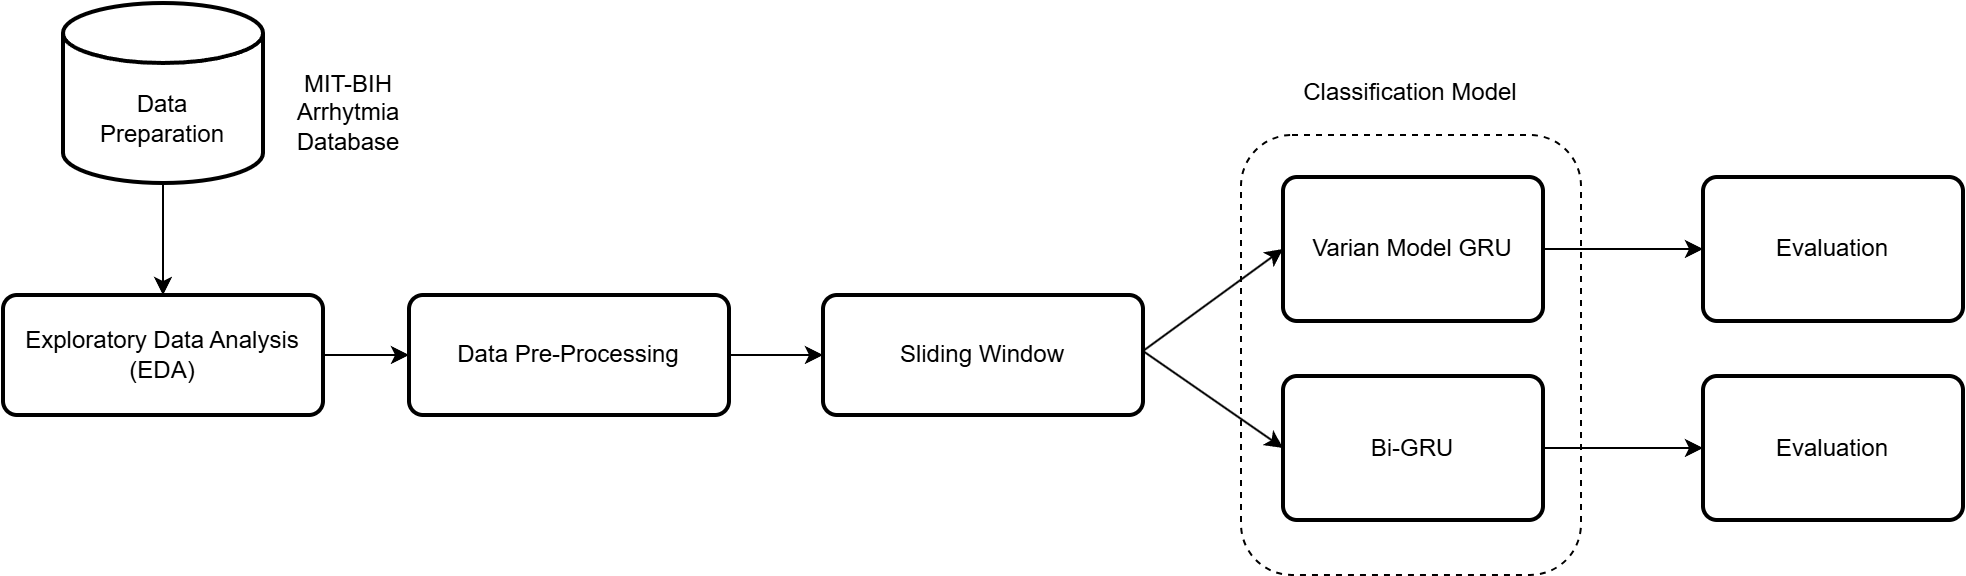

The diagram above was exported from draw.io. Its source (the exported page's mxGraphModel, read from the mxfile embedded in the PNG):
<mxGraphModel dx="1123" dy="644" grid="1" gridSize="10" guides="1" tooltips="1" connect="1" arrows="1" fold="1" page="1" pageScale="1" pageWidth="827" pageHeight="1169" math="0" shadow="0">
  <root>
    <mxCell id="0" />
    <mxCell id="1" parent="0" />
    <mxCell id="8hUSVVACfkQmnl8--BR--1" parent="1" style="strokeWidth=2;html=1;shape=mxgraph.flowchart.database;whiteSpace=wrap;" value="" vertex="1">
      <mxGeometry height="90" width="100" x="110" y="510" as="geometry" />
    </mxCell>
    <mxCell id="lYikHfuC-n6JI424H6vb-4" edge="1" parent="1" source="8hUSVVACfkQmnl8--BR--1" style="edgeStyle=orthogonalEdgeStyle;rounded=0;orthogonalLoop=1;jettySize=auto;html=1;exitX=0.5;exitY=1;exitDx=0;exitDy=0;exitPerimeter=0;" target="lYikHfuC-n6JI424H6vb-1" value="">
      <mxGeometry relative="1" as="geometry" />
    </mxCell>
    <mxCell id="7fIbALRth0PQnlXsVMzn-1" parent="1" style="text;html=1;align=center;verticalAlign=middle;whiteSpace=wrap;rounded=0;" value="Data Preparation" vertex="1">
      <mxGeometry height="35" width="60" x="130" y="550" as="geometry" />
    </mxCell>
    <mxCell id="7fIbALRth0PQnlXsVMzn-3" parent="1" style="rounded=1;whiteSpace=wrap;html=1;absoluteArcSize=1;arcSize=14;strokeWidth=2;" value="Data Pre-Processing" vertex="1">
      <mxGeometry height="60" width="160" x="283" y="656" as="geometry" />
    </mxCell>
    <mxCell id="7fIbALRth0PQnlXsVMzn-8" edge="1" parent="1" source="7fIbALRth0PQnlXsVMzn-3" style="edgeStyle=orthogonalEdgeStyle;rounded=0;orthogonalLoop=1;jettySize=auto;html=1;exitX=1;exitY=0.5;exitDx=0;exitDy=0;" target="7fIbALRth0PQnlXsVMzn-7" value="">
      <mxGeometry relative="1" as="geometry">
        <mxPoint x="470" y="686" as="sourcePoint" />
      </mxGeometry>
    </mxCell>
    <mxCell id="7fIbALRth0PQnlXsVMzn-7" parent="1" style="rounded=1;whiteSpace=wrap;html=1;absoluteArcSize=1;arcSize=14;strokeWidth=2;" value="Sliding Window" vertex="1">
      <mxGeometry height="60" width="160" x="490" y="656" as="geometry" />
    </mxCell>
    <mxCell id="7fIbALRth0PQnlXsVMzn-11" edge="1" parent="1" style="endArrow=classic;html=1;rounded=0;exitX=1;exitY=0.5;exitDx=0;exitDy=0;entryX=0;entryY=0.5;entryDx=0;entryDy=0;" target="7fIbALRth0PQnlXsVMzn-13" value="">
      <mxGeometry height="50" relative="1" width="50" as="geometry">
        <mxPoint x="650" y="684" as="sourcePoint" />
        <mxPoint x="880" y="629" as="targetPoint" />
      </mxGeometry>
    </mxCell>
    <mxCell id="7fIbALRth0PQnlXsVMzn-12" edge="1" parent="1" style="endArrow=classic;html=1;rounded=0;exitX=1;exitY=0.5;exitDx=0;exitDy=0;entryX=0;entryY=0.5;entryDx=0;entryDy=0;" target="7fIbALRth0PQnlXsVMzn-15" value="">
      <mxGeometry height="50" relative="1" width="50" as="geometry">
        <mxPoint x="650" y="684" as="sourcePoint" />
        <mxPoint x="880" y="729" as="targetPoint" />
      </mxGeometry>
    </mxCell>
    <mxCell id="enyrEBJntuPG8i7RbMcI-4" edge="1" parent="1" source="7fIbALRth0PQnlXsVMzn-13" style="edgeStyle=orthogonalEdgeStyle;rounded=0;orthogonalLoop=1;jettySize=auto;html=1;" target="7fIbALRth0PQnlXsVMzn-17" value="">
      <mxGeometry relative="1" as="geometry" />
    </mxCell>
    <mxCell id="7fIbALRth0PQnlXsVMzn-13" parent="1" style="rounded=1;whiteSpace=wrap;html=1;absoluteArcSize=1;arcSize=14;strokeWidth=2;" value="Varian Model GRU" vertex="1">
      <mxGeometry height="72" width="130" x="720" y="597" as="geometry" />
    </mxCell>
    <mxCell id="enyrEBJntuPG8i7RbMcI-5" edge="1" parent="1" source="7fIbALRth0PQnlXsVMzn-15" style="edgeStyle=orthogonalEdgeStyle;rounded=0;orthogonalLoop=1;jettySize=auto;html=1;" target="enyrEBJntuPG8i7RbMcI-3" value="">
      <mxGeometry relative="1" as="geometry" />
    </mxCell>
    <mxCell id="7fIbALRth0PQnlXsVMzn-15" parent="1" style="rounded=1;whiteSpace=wrap;html=1;absoluteArcSize=1;arcSize=14;strokeWidth=2;" value="Bi-GRU" vertex="1">
      <mxGeometry height="72" width="130" x="720" y="696.5" as="geometry" />
    </mxCell>
    <mxCell id="7fIbALRth0PQnlXsVMzn-17" parent="1" style="rounded=1;whiteSpace=wrap;html=1;absoluteArcSize=1;arcSize=14;strokeWidth=2;" value="Evaluation" vertex="1">
      <mxGeometry height="72" width="130" x="930" y="597" as="geometry" />
    </mxCell>
    <mxCell id="enyrEBJntuPG8i7RbMcI-3" parent="1" style="rounded=1;whiteSpace=wrap;html=1;absoluteArcSize=1;arcSize=14;strokeWidth=2;" value="Evaluation" vertex="1">
      <mxGeometry height="72" width="130" x="930" y="696.5" as="geometry" />
    </mxCell>
    <mxCell id="enyrEBJntuPG8i7RbMcI-13" parent="1" style="text;html=1;align=center;verticalAlign=middle;whiteSpace=wrap;rounded=0;" value="MIT-BIH Arrhytmia Database" vertex="1">
      <mxGeometry height="50" width="60" x="223" y="539.5" as="geometry" />
    </mxCell>
    <mxCell id="enyrEBJntuPG8i7RbMcI-14" parent="1" style="rounded=1;whiteSpace=wrap;html=1;fillColor=none;dashed=1;" value="" vertex="1">
      <mxGeometry height="220" width="170" x="699" y="576" as="geometry" />
    </mxCell>
    <mxCell id="enyrEBJntuPG8i7RbMcI-20" parent="1" style="text;html=1;align=center;verticalAlign=middle;whiteSpace=wrap;rounded=0;" value="Classification Model" vertex="1">
      <mxGeometry height="30" width="126" x="721" y="539.5" as="geometry" />
    </mxCell>
    <mxCell id="lYikHfuC-n6JI424H6vb-2" edge="1" parent="1" source="lYikHfuC-n6JI424H6vb-1" style="edgeStyle=orthogonalEdgeStyle;rounded=0;orthogonalLoop=1;jettySize=auto;html=1;" target="7fIbALRth0PQnlXsVMzn-3" value="">
      <mxGeometry relative="1" as="geometry" />
    </mxCell>
    <mxCell id="lYikHfuC-n6JI424H6vb-1" parent="1" style="rounded=1;whiteSpace=wrap;html=1;absoluteArcSize=1;arcSize=14;strokeWidth=2;" value="Exploratory Data Analysis (EDA)" vertex="1">
      <mxGeometry height="60" width="160" x="80" y="656" as="geometry" />
    </mxCell>
  </root>
</mxGraphModel>